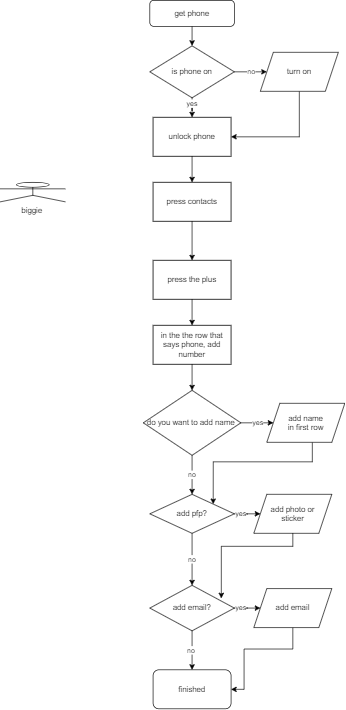

The diagram above was exported from draw.io. Its source (the exported page's mxGraphModel, read from the mxfile embedded in the PNG):
<mxGraphModel dx="2868" dy="1580" grid="1" gridSize="10" guides="1" tooltips="1" connect="1" arrows="1" fold="1" page="1" pageScale="1" pageWidth="827" pageHeight="1169" math="0" shadow="0">
  <root>
    <mxCell id="WIyWlLk6GJQsqaUBKTNV-0" />
    <mxCell id="WIyWlLk6GJQsqaUBKTNV-1" parent="WIyWlLk6GJQsqaUBKTNV-0" />
    <mxCell id="NnwihrjCkwCb6uhcJZWd-21" style="edgeStyle=orthogonalEdgeStyle;rounded=0;orthogonalLoop=1;jettySize=auto;html=1;exitX=0.5;exitY=1;exitDx=0;exitDy=0;entryX=0.5;entryY=0;entryDx=0;entryDy=0;" edge="1" parent="WIyWlLk6GJQsqaUBKTNV-1" source="WIyWlLk6GJQsqaUBKTNV-3" target="NnwihrjCkwCb6uhcJZWd-19">
      <mxGeometry relative="1" as="geometry" />
    </mxCell>
    <mxCell id="WIyWlLk6GJQsqaUBKTNV-3" value="get phone" style="rounded=1;whiteSpace=wrap;html=1;fontSize=12;glass=0;strokeWidth=1;shadow=0;" parent="WIyWlLk6GJQsqaUBKTNV-1" vertex="1">
      <mxGeometry x="240" y="10" width="130" height="40" as="geometry" />
    </mxCell>
    <mxCell id="NnwihrjCkwCb6uhcJZWd-3" value="unlock phone" style="rounded=0;whiteSpace=wrap;html=1;" vertex="1" parent="WIyWlLk6GJQsqaUBKTNV-1">
      <mxGeometry x="245" y="190" width="120" height="60" as="geometry" />
    </mxCell>
    <mxCell id="NnwihrjCkwCb6uhcJZWd-5" value="press contacts" style="rounded=0;whiteSpace=wrap;html=1;" vertex="1" parent="WIyWlLk6GJQsqaUBKTNV-1">
      <mxGeometry x="245" y="290" width="120" height="60" as="geometry" />
    </mxCell>
    <mxCell id="NnwihrjCkwCb6uhcJZWd-8" value="" style="endArrow=classic;html=1;rounded=0;entryX=0.5;entryY=0;entryDx=0;entryDy=0;exitX=0.5;exitY=1;exitDx=0;exitDy=0;" edge="1" parent="WIyWlLk6GJQsqaUBKTNV-1" source="NnwihrjCkwCb6uhcJZWd-3" target="NnwihrjCkwCb6uhcJZWd-5">
      <mxGeometry width="50" height="50" relative="1" as="geometry">
        <mxPoint x="300" y="330" as="sourcePoint" />
        <mxPoint x="350" y="280" as="targetPoint" />
        <Array as="points" />
      </mxGeometry>
    </mxCell>
    <mxCell id="NnwihrjCkwCb6uhcJZWd-9" value="" style="endArrow=classic;html=1;rounded=0;exitX=0.5;exitY=1;exitDx=0;exitDy=0;" edge="1" parent="WIyWlLk6GJQsqaUBKTNV-1" source="NnwihrjCkwCb6uhcJZWd-5" target="NnwihrjCkwCb6uhcJZWd-12">
      <mxGeometry width="50" height="50" relative="1" as="geometry">
        <mxPoint x="300" y="280" as="sourcePoint" />
        <mxPoint x="305" y="440" as="targetPoint" />
      </mxGeometry>
    </mxCell>
    <mxCell id="NnwihrjCkwCb6uhcJZWd-10" value="biggie&amp;nbsp;" style="shape=umlActor;verticalLabelPosition=bottom;verticalAlign=top;html=1;outlineConnect=0;" vertex="1" parent="WIyWlLk6GJQsqaUBKTNV-1">
      <mxGeometry x="10" y="290" width="100" height="30" as="geometry" />
    </mxCell>
    <mxCell id="NnwihrjCkwCb6uhcJZWd-12" value="press the plus" style="rounded=0;whiteSpace=wrap;html=1;" vertex="1" parent="WIyWlLk6GJQsqaUBKTNV-1">
      <mxGeometry x="245" y="410" width="120" height="60" as="geometry" />
    </mxCell>
    <mxCell id="NnwihrjCkwCb6uhcJZWd-13" value="in the the row that says phone, add number" style="rounded=0;whiteSpace=wrap;html=1;" vertex="1" parent="WIyWlLk6GJQsqaUBKTNV-1">
      <mxGeometry x="245" y="510" width="120" height="60" as="geometry" />
    </mxCell>
    <mxCell id="NnwihrjCkwCb6uhcJZWd-14" value="" style="endArrow=classic;html=1;rounded=0;entryX=0.5;entryY=0;entryDx=0;entryDy=0;exitX=0.5;exitY=1;exitDx=0;exitDy=0;" edge="1" parent="WIyWlLk6GJQsqaUBKTNV-1" source="NnwihrjCkwCb6uhcJZWd-12" target="NnwihrjCkwCb6uhcJZWd-13">
      <mxGeometry width="50" height="50" relative="1" as="geometry">
        <mxPoint x="480" y="610" as="sourcePoint" />
        <mxPoint x="530" y="560" as="targetPoint" />
      </mxGeometry>
    </mxCell>
    <mxCell id="NnwihrjCkwCb6uhcJZWd-52" value="no" style="edgeStyle=orthogonalEdgeStyle;rounded=0;orthogonalLoop=1;jettySize=auto;html=1;entryX=0.5;entryY=0;entryDx=0;entryDy=0;" edge="1" parent="WIyWlLk6GJQsqaUBKTNV-1" source="NnwihrjCkwCb6uhcJZWd-15" target="NnwihrjCkwCb6uhcJZWd-29">
      <mxGeometry relative="1" as="geometry" />
    </mxCell>
    <mxCell id="NnwihrjCkwCb6uhcJZWd-15" value="do you want to add name&amp;nbsp;" style="rhombus;whiteSpace=wrap;html=1;" vertex="1" parent="WIyWlLk6GJQsqaUBKTNV-1">
      <mxGeometry x="230" y="610" width="150" height="100" as="geometry" />
    </mxCell>
    <mxCell id="NnwihrjCkwCb6uhcJZWd-16" value="" style="endArrow=classic;html=1;rounded=0;exitX=0.5;exitY=1;exitDx=0;exitDy=0;entryX=0.5;entryY=0;entryDx=0;entryDy=0;" edge="1" parent="WIyWlLk6GJQsqaUBKTNV-1" source="NnwihrjCkwCb6uhcJZWd-13" target="NnwihrjCkwCb6uhcJZWd-15">
      <mxGeometry width="50" height="50" relative="1" as="geometry">
        <mxPoint x="480" y="610" as="sourcePoint" />
        <mxPoint x="530" y="560" as="targetPoint" />
      </mxGeometry>
    </mxCell>
    <mxCell id="NnwihrjCkwCb6uhcJZWd-17" value="yes" style="endArrow=classic;html=1;rounded=0;exitX=1;exitY=0.5;exitDx=0;exitDy=0;" edge="1" parent="WIyWlLk6GJQsqaUBKTNV-1" source="NnwihrjCkwCb6uhcJZWd-15">
      <mxGeometry width="50" height="50" relative="1" as="geometry">
        <mxPoint x="480" y="610" as="sourcePoint" />
        <mxPoint x="430" y="660" as="targetPoint" />
      </mxGeometry>
    </mxCell>
    <mxCell id="NnwihrjCkwCb6uhcJZWd-51" style="edgeStyle=orthogonalEdgeStyle;rounded=0;orthogonalLoop=1;jettySize=auto;html=1;entryX=1;entryY=0;entryDx=0;entryDy=0;" edge="1" parent="WIyWlLk6GJQsqaUBKTNV-1" target="NnwihrjCkwCb6uhcJZWd-29">
      <mxGeometry relative="1" as="geometry">
        <mxPoint x="490" y="690" as="sourcePoint" />
        <Array as="points">
          <mxPoint x="490" y="720" />
          <mxPoint x="338" y="720" />
        </Array>
      </mxGeometry>
    </mxCell>
    <mxCell id="NnwihrjCkwCb6uhcJZWd-23" style="edgeStyle=orthogonalEdgeStyle;rounded=0;orthogonalLoop=1;jettySize=auto;html=1;entryX=0.5;entryY=0;entryDx=0;entryDy=0;" edge="1" parent="WIyWlLk6GJQsqaUBKTNV-1" source="NnwihrjCkwCb6uhcJZWd-19" target="NnwihrjCkwCb6uhcJZWd-3">
      <mxGeometry relative="1" as="geometry" />
    </mxCell>
    <mxCell id="NnwihrjCkwCb6uhcJZWd-27" value="yes" style="edgeLabel;html=1;align=center;verticalAlign=middle;resizable=0;points=[];" vertex="1" connectable="0" parent="NnwihrjCkwCb6uhcJZWd-23">
      <mxGeometry x="-0.6857" y="-1" relative="1" as="geometry">
        <mxPoint as="offset" />
      </mxGeometry>
    </mxCell>
    <mxCell id="NnwihrjCkwCb6uhcJZWd-25" value="no" style="edgeStyle=orthogonalEdgeStyle;rounded=0;orthogonalLoop=1;jettySize=auto;html=1;entryX=0;entryY=0.5;entryDx=0;entryDy=0;" edge="1" parent="WIyWlLk6GJQsqaUBKTNV-1" source="NnwihrjCkwCb6uhcJZWd-19" target="NnwihrjCkwCb6uhcJZWd-24">
      <mxGeometry relative="1" as="geometry" />
    </mxCell>
    <mxCell id="NnwihrjCkwCb6uhcJZWd-19" value="is phone on" style="rhombus;whiteSpace=wrap;html=1;" vertex="1" parent="WIyWlLk6GJQsqaUBKTNV-1">
      <mxGeometry x="240" y="80" width="130" height="80" as="geometry" />
    </mxCell>
    <mxCell id="NnwihrjCkwCb6uhcJZWd-26" style="edgeStyle=orthogonalEdgeStyle;rounded=0;orthogonalLoop=1;jettySize=auto;html=1;" edge="1" parent="WIyWlLk6GJQsqaUBKTNV-1" source="NnwihrjCkwCb6uhcJZWd-24" target="NnwihrjCkwCb6uhcJZWd-3">
      <mxGeometry relative="1" as="geometry">
        <mxPoint x="470" y="230" as="targetPoint" />
        <Array as="points">
          <mxPoint x="470" y="220" />
        </Array>
      </mxGeometry>
    </mxCell>
    <mxCell id="NnwihrjCkwCb6uhcJZWd-24" value="turn on" style="shape=parallelogram;perimeter=parallelogramPerimeter;whiteSpace=wrap;html=1;fixedSize=1;" vertex="1" parent="WIyWlLk6GJQsqaUBKTNV-1">
      <mxGeometry x="410" y="90" width="120" height="60" as="geometry" />
    </mxCell>
    <mxCell id="NnwihrjCkwCb6uhcJZWd-53" value="no" style="edgeStyle=orthogonalEdgeStyle;rounded=0;orthogonalLoop=1;jettySize=auto;html=1;entryX=0.5;entryY=0;entryDx=0;entryDy=0;" edge="1" parent="WIyWlLk6GJQsqaUBKTNV-1" source="NnwihrjCkwCb6uhcJZWd-29" target="NnwihrjCkwCb6uhcJZWd-36">
      <mxGeometry relative="1" as="geometry" />
    </mxCell>
    <mxCell id="NnwihrjCkwCb6uhcJZWd-58" value="yes" style="edgeStyle=orthogonalEdgeStyle;rounded=0;orthogonalLoop=1;jettySize=auto;html=1;entryX=0;entryY=0.5;entryDx=0;entryDy=0;" edge="1" parent="WIyWlLk6GJQsqaUBKTNV-1" source="NnwihrjCkwCb6uhcJZWd-29" target="NnwihrjCkwCb6uhcJZWd-46">
      <mxGeometry relative="1" as="geometry" />
    </mxCell>
    <mxCell id="NnwihrjCkwCb6uhcJZWd-29" value="add pfp?" style="rhombus;whiteSpace=wrap;html=1;" vertex="1" parent="WIyWlLk6GJQsqaUBKTNV-1">
      <mxGeometry x="240" y="770" width="130" height="60" as="geometry" />
    </mxCell>
    <mxCell id="NnwihrjCkwCb6uhcJZWd-34" value="finished" style="rounded=1;whiteSpace=wrap;html=1;" vertex="1" parent="WIyWlLk6GJQsqaUBKTNV-1">
      <mxGeometry x="245" y="1040" width="120" height="60" as="geometry" />
    </mxCell>
    <mxCell id="NnwihrjCkwCb6uhcJZWd-55" value="no&amp;nbsp;" style="edgeStyle=orthogonalEdgeStyle;rounded=0;orthogonalLoop=1;jettySize=auto;html=1;entryX=0.5;entryY=0;entryDx=0;entryDy=0;" edge="1" parent="WIyWlLk6GJQsqaUBKTNV-1" source="NnwihrjCkwCb6uhcJZWd-36" target="NnwihrjCkwCb6uhcJZWd-34">
      <mxGeometry relative="1" as="geometry">
        <Array as="points">
          <mxPoint x="305" y="1010" />
          <mxPoint x="305" y="1010" />
        </Array>
      </mxGeometry>
    </mxCell>
    <mxCell id="NnwihrjCkwCb6uhcJZWd-57" value="yes" style="edgeStyle=orthogonalEdgeStyle;rounded=0;orthogonalLoop=1;jettySize=auto;html=1;entryX=0;entryY=0.5;entryDx=0;entryDy=0;" edge="1" parent="WIyWlLk6GJQsqaUBKTNV-1" source="NnwihrjCkwCb6uhcJZWd-36" target="NnwihrjCkwCb6uhcJZWd-47">
      <mxGeometry relative="1" as="geometry" />
    </mxCell>
    <mxCell id="NnwihrjCkwCb6uhcJZWd-36" value="add email?" style="rhombus;whiteSpace=wrap;html=1;" vertex="1" parent="WIyWlLk6GJQsqaUBKTNV-1">
      <mxGeometry x="240" y="910" width="130" height="70" as="geometry" />
    </mxCell>
    <mxCell id="NnwihrjCkwCb6uhcJZWd-46" value="add photo or &lt;br&gt;sticker" style="shape=parallelogram;perimeter=parallelogramPerimeter;whiteSpace=wrap;html=1;fixedSize=1;" vertex="1" parent="WIyWlLk6GJQsqaUBKTNV-1">
      <mxGeometry x="400" y="770" width="120" height="60" as="geometry" />
    </mxCell>
    <mxCell id="NnwihrjCkwCb6uhcJZWd-60" style="edgeStyle=orthogonalEdgeStyle;rounded=0;orthogonalLoop=1;jettySize=auto;html=1;entryX=1;entryY=0.5;entryDx=0;entryDy=0;" edge="1" parent="WIyWlLk6GJQsqaUBKTNV-1" source="NnwihrjCkwCb6uhcJZWd-47" target="NnwihrjCkwCb6uhcJZWd-34">
      <mxGeometry relative="1" as="geometry">
        <Array as="points">
          <mxPoint x="460" y="1008" />
          <mxPoint x="385" y="1008" />
          <mxPoint x="385" y="1070" />
        </Array>
      </mxGeometry>
    </mxCell>
    <mxCell id="NnwihrjCkwCb6uhcJZWd-47" value="add email" style="shape=parallelogram;perimeter=parallelogramPerimeter;whiteSpace=wrap;html=1;fixedSize=1;" vertex="1" parent="WIyWlLk6GJQsqaUBKTNV-1">
      <mxGeometry x="400" y="915" width="120" height="60" as="geometry" />
    </mxCell>
    <mxCell id="NnwihrjCkwCb6uhcJZWd-59" style="edgeStyle=orthogonalEdgeStyle;rounded=0;orthogonalLoop=1;jettySize=auto;html=1;entryX=0.846;entryY=0.286;entryDx=0;entryDy=0;entryPerimeter=0;" edge="1" parent="WIyWlLk6GJQsqaUBKTNV-1" source="NnwihrjCkwCb6uhcJZWd-46" target="NnwihrjCkwCb6uhcJZWd-36">
      <mxGeometry relative="1" as="geometry">
        <Array as="points">
          <mxPoint x="460" y="850" />
          <mxPoint x="350" y="850" />
        </Array>
      </mxGeometry>
    </mxCell>
    <mxCell id="NnwihrjCkwCb6uhcJZWd-61" value="add name &lt;br&gt;in first row" style="shape=parallelogram;perimeter=parallelogramPerimeter;whiteSpace=wrap;html=1;fixedSize=1;" vertex="1" parent="WIyWlLk6GJQsqaUBKTNV-1">
      <mxGeometry x="420" y="630" width="120" height="60" as="geometry" />
    </mxCell>
  </root>
</mxGraphModel>